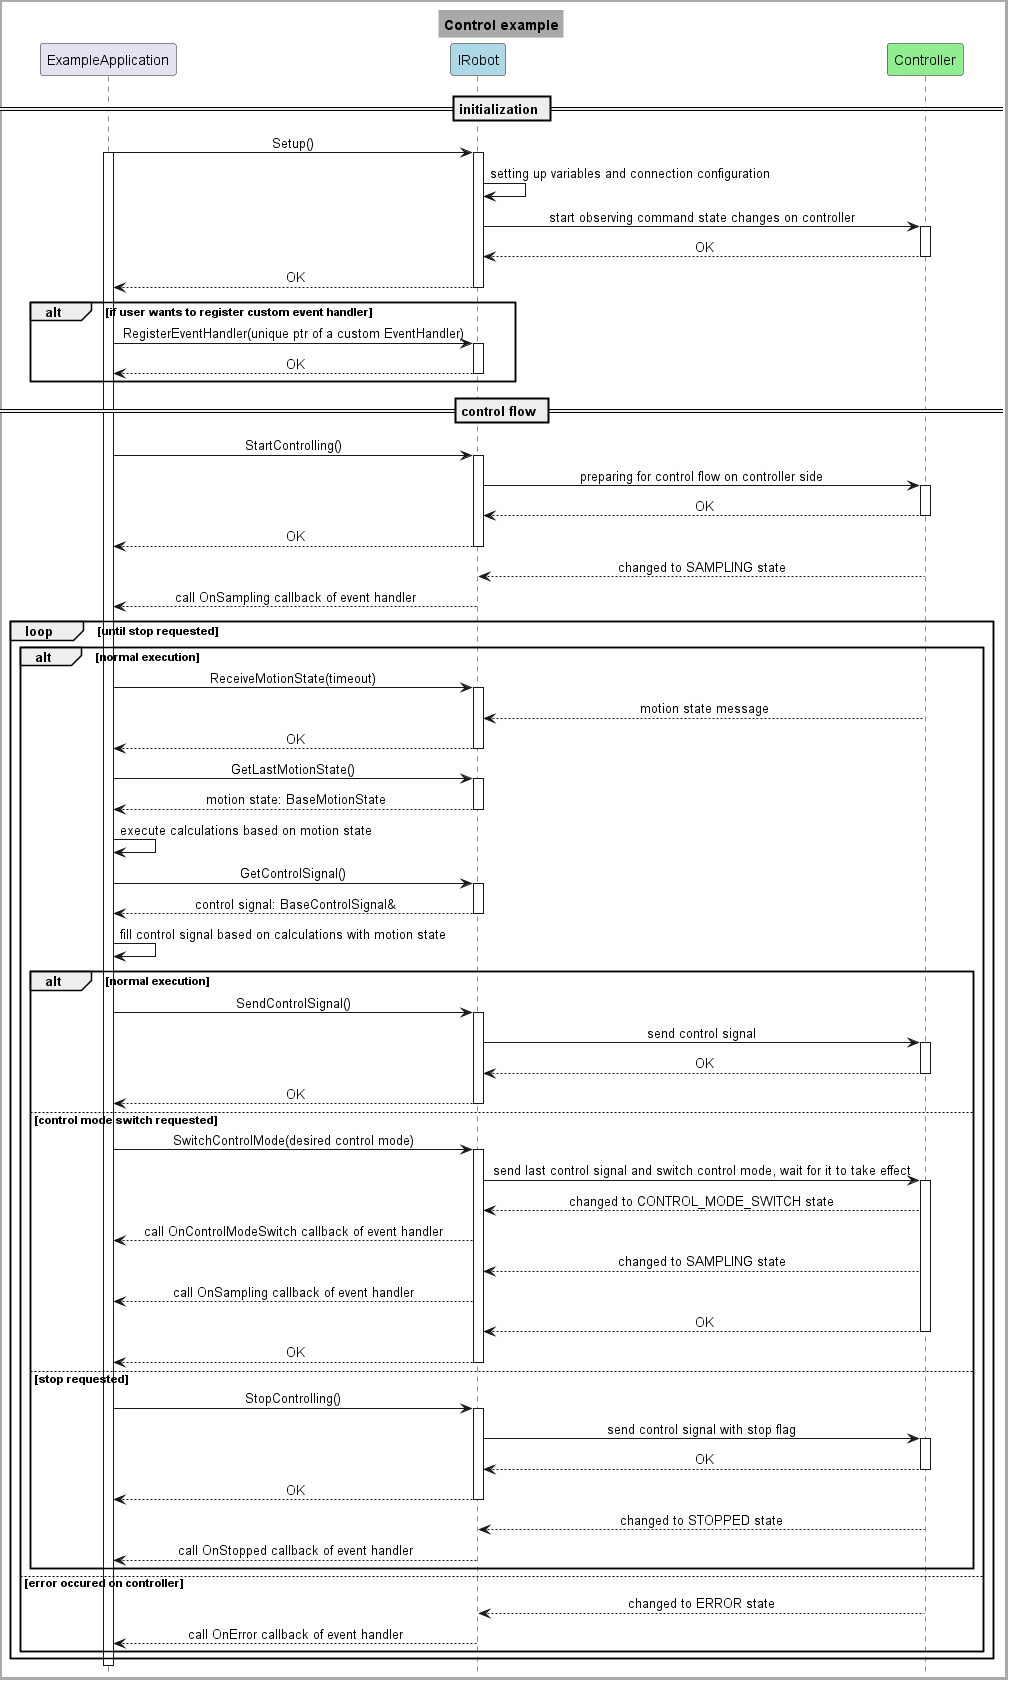

The diagram above was rendered by PlantUML. Its source (embedded in the PNG):
@startuml ControlExample

skinparam BackgroundColor #ffffff
skinparam DiagramBorderColor #DarkGray
skinparam DiagramBorderThickness 3
skinparam TitleBackgroundColor #DarkGray
skinparam TitleBorderColor #DarkGray
skinparam sequenceMessageAlign center
hide footbox

title <b>Control example

participant ExampleApplication as app
participant IRobot as robot #LightBlue
participant Controller as ctrl #LightGreen

autoactivate on

== initialization ==
app -> robot: Setup()
activate app
autoactivate off
robot -> robot: setting up variables and connection configuration
autoactivate on
robot -> ctrl: start observing command state changes on controller
ctrl --> robot: OK
robot --> app: OK

alt if user wants to register custom event handler
	app -> robot: RegisterEventHandler(unique ptr of a custom EventHandler)
	robot --> app: OK
end

== control flow ==
app -> robot: StartControlling()
robot -> ctrl: preparing for control flow on controller side
ctrl --> robot: OK
robot --> app: OK
ctrl -->robot: changed to SAMPLING state
robot --> app: call OnSampling callback of event handler

loop until stop requested
	alt normal execution
		app -> robot: ReceiveMotionState(timeout)
		ctrl --> robot: motion state message
		robot --> app: OK

		app -> robot: GetLastMotionState()
		robot --> app: motion state: BaseMotionState

		autoactivate off
		app -> app: execute calculations based on motion state
		autoactivate on
		
		app -> robot: GetControlSignal()
		robot --> app: control signal: BaseControlSignal&
		autoactivate off
		app -> app: fill control signal based on calculations with motion state
		autoactivate on
		
		alt normal execution
			app -> robot: SendControlSignal()
			robot -> ctrl: send control signal
			ctrl --> robot: OK
			robot --> app: OK
		else control mode switch requested
			app -> robot: SwitchControlMode(desired control mode)
			robot -> ctrl: send last control signal and switch control mode, wait for it to take effect
			autoactivate off
			ctrl --> robot: changed to CONTROL_MODE_SWITCH state
			robot --> app: call OnControlModeSwitch callback of event handler
			ctrl --> robot: changed to SAMPLING state
			robot --> app: call OnSampling callback of event handler
			autoactivate on
			ctrl --> robot: OK
			robot --> app: OK
		else stop requested
			app -> robot: StopControlling()
			robot -> ctrl: send control signal with stop flag
			ctrl --> robot: OK
			robot --> app: OK
			ctrl --> robot: changed to STOPPED state
			robot --> app: call OnStopped callback of event handler
		end
		
	else error occured on controller
		ctrl --> robot: changed to ERROR state
		robot --> app: call OnError callback of event handler
	end
end

deactivate app

@enduml